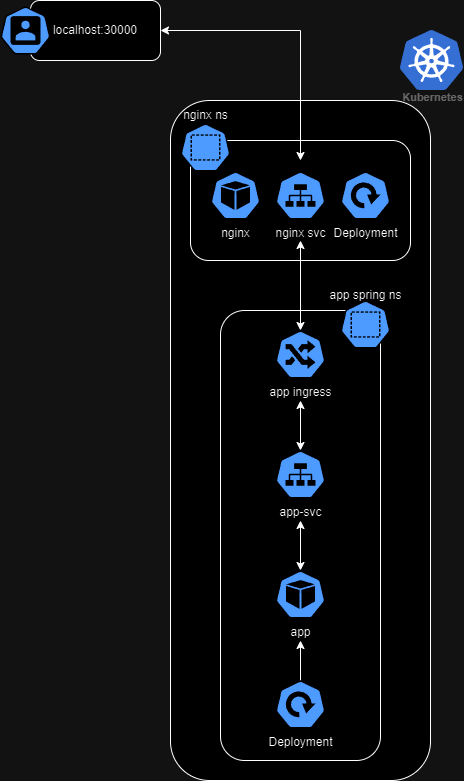

The diagram above was exported from draw.io. Its source (the exported page's mxGraphModel, read from the mxfile embedded in the PNG):
<mxGraphModel dx="1434" dy="790" grid="1" gridSize="10" guides="1" tooltips="1" connect="1" arrows="1" fold="1" page="1" pageScale="1" pageWidth="827" pageHeight="1169" math="0" shadow="0">
  <root>
    <mxCell id="0" />
    <mxCell id="1" parent="0" />
    <mxCell id="zcP-xC36GvBQI8QiWXYT-18" value="" style="rounded=1;whiteSpace=wrap;html=1;" parent="1" vertex="1">
      <mxGeometry x="330" y="190" width="260" height="680" as="geometry" />
    </mxCell>
    <mxCell id="zcP-xC36GvBQI8QiWXYT-14" value="" style="rounded=1;whiteSpace=wrap;html=1;" parent="1" vertex="1">
      <mxGeometry x="380" y="400" width="160" height="450" as="geometry" />
    </mxCell>
    <mxCell id="zcP-xC36GvBQI8QiWXYT-13" value="" style="rounded=1;whiteSpace=wrap;html=1;" parent="1" vertex="1">
      <mxGeometry x="350" y="230" width="220" height="120" as="geometry" />
    </mxCell>
    <mxCell id="zcP-xC36GvBQI8QiWXYT-7" value="localhost:30000" style="rounded=1;whiteSpace=wrap;html=1;" parent="1" vertex="1">
      <mxGeometry x="190" y="90" width="130" height="60" as="geometry" />
    </mxCell>
    <mxCell id="zcP-xC36GvBQI8QiWXYT-8" value="" style="endArrow=classic;startArrow=classic;html=1;rounded=0;entryX=1;entryY=0.5;entryDx=0;entryDy=0;" parent="1" target="zcP-xC36GvBQI8QiWXYT-7" edge="1">
      <mxGeometry width="50" height="50" relative="1" as="geometry">
        <mxPoint x="460" y="250" as="sourcePoint" />
        <mxPoint x="520" y="460" as="targetPoint" />
        <Array as="points">
          <mxPoint x="460" y="120" />
        </Array>
      </mxGeometry>
    </mxCell>
    <mxCell id="zcP-xC36GvBQI8QiWXYT-19" value="" style="endArrow=classic;html=1;rounded=0;exitX=0.5;exitY=0;exitDx=0;exitDy=0;exitPerimeter=0;" parent="1" source="zcP-xC36GvBQI8QiWXYT-32" edge="1">
      <mxGeometry width="50" height="50" relative="1" as="geometry">
        <mxPoint x="460" y="760" as="sourcePoint" />
        <mxPoint x="460" y="730" as="targetPoint" />
      </mxGeometry>
    </mxCell>
    <mxCell id="zcP-xC36GvBQI8QiWXYT-20" value="" style="endArrow=classic;startArrow=classic;html=1;rounded=0;exitX=0.5;exitY=0;exitDx=0;exitDy=0;exitPerimeter=0;" parent="1" source="zcP-xC36GvBQI8QiWXYT-31" edge="1">
      <mxGeometry width="50" height="50" relative="1" as="geometry">
        <mxPoint x="460" y="680" as="sourcePoint" />
        <mxPoint x="460" y="610" as="targetPoint" />
      </mxGeometry>
    </mxCell>
    <mxCell id="zcP-xC36GvBQI8QiWXYT-21" value="" style="endArrow=classic;startArrow=classic;html=1;rounded=0;entryX=0.5;entryY=1;entryDx=0;entryDy=0;exitX=0.5;exitY=0;exitDx=0;exitDy=0;exitPerimeter=0;" parent="1" source="zcP-xC36GvBQI8QiWXYT-30" edge="1">
      <mxGeometry width="50" height="50" relative="1" as="geometry">
        <mxPoint x="810" y="510" as="sourcePoint" />
        <mxPoint x="460" y="490" as="targetPoint" />
      </mxGeometry>
    </mxCell>
    <mxCell id="zcP-xC36GvBQI8QiWXYT-23" style="edgeStyle=orthogonalEdgeStyle;rounded=0;orthogonalLoop=1;jettySize=auto;html=1;exitX=0.5;exitY=1;exitDx=0;exitDy=0;" parent="1" source="zcP-xC36GvBQI8QiWXYT-14" target="zcP-xC36GvBQI8QiWXYT-14" edge="1">
      <mxGeometry relative="1" as="geometry" />
    </mxCell>
    <mxCell id="zcP-xC36GvBQI8QiWXYT-26" value="" style="endArrow=classic;startArrow=classic;html=1;rounded=0;entryX=0.5;entryY=1;entryDx=0;entryDy=0;exitX=0.5;exitY=0;exitDx=0;exitDy=0;exitPerimeter=0;" parent="1" source="zcP-xC36GvBQI8QiWXYT-33" edge="1">
      <mxGeometry width="50" height="50" relative="1" as="geometry">
        <mxPoint x="520" y="510" as="sourcePoint" />
        <mxPoint x="460" y="330" as="targetPoint" />
      </mxGeometry>
    </mxCell>
    <mxCell id="zcP-xC36GvBQI8QiWXYT-27" value="nginx ns" style="text;html=1;align=center;verticalAlign=middle;resizable=0;points=[];autosize=1;strokeColor=none;fillColor=none;" parent="1" vertex="1">
      <mxGeometry x="330" y="190" width="70" height="30" as="geometry" />
    </mxCell>
    <mxCell id="zcP-xC36GvBQI8QiWXYT-28" value="app spring ns" style="text;html=1;align=center;verticalAlign=middle;resizable=0;points=[];autosize=1;strokeColor=none;fillColor=none;" parent="1" vertex="1">
      <mxGeometry x="475" y="370" width="100" height="30" as="geometry" />
    </mxCell>
    <mxCell id="zcP-xC36GvBQI8QiWXYT-30" value="app-svc" style="sketch=0;html=1;dashed=0;whitespace=wrap;fillColor=#2875E2;strokeColor=#ffffff;points=[[0.005,0.63,0],[0.1,0.2,0],[0.9,0.2,0],[0.5,0,0],[0.995,0.63,0],[0.72,0.99,0],[0.5,1,0],[0.28,0.99,0]];verticalLabelPosition=bottom;align=center;verticalAlign=top;shape=mxgraph.kubernetes.icon;prIcon=svc" parent="1" vertex="1">
      <mxGeometry x="435" y="540" width="50" height="48" as="geometry" />
    </mxCell>
    <mxCell id="zcP-xC36GvBQI8QiWXYT-31" value="app" style="sketch=0;html=1;dashed=0;whitespace=wrap;fillColor=#2875E2;strokeColor=#ffffff;points=[[0.005,0.63,0],[0.1,0.2,0],[0.9,0.2,0],[0.5,0,0],[0.995,0.63,0],[0.72,0.99,0],[0.5,1,0],[0.28,0.99,0]];verticalLabelPosition=bottom;align=center;verticalAlign=top;shape=mxgraph.kubernetes.icon;prIcon=pod" parent="1" vertex="1">
      <mxGeometry x="435" y="660" width="50" height="48" as="geometry" />
    </mxCell>
    <mxCell id="zcP-xC36GvBQI8QiWXYT-32" value="Deployment" style="sketch=0;html=1;dashed=0;whitespace=wrap;fillColor=#2875E2;strokeColor=#ffffff;points=[[0.005,0.63,0],[0.1,0.2,0],[0.9,0.2,0],[0.5,0,0],[0.995,0.63,0],[0.72,0.99,0],[0.5,1,0],[0.28,0.99,0]];verticalLabelPosition=bottom;align=center;verticalAlign=top;shape=mxgraph.kubernetes.icon;prIcon=deploy" parent="1" vertex="1">
      <mxGeometry x="435" y="770" width="50" height="48" as="geometry" />
    </mxCell>
    <mxCell id="zcP-xC36GvBQI8QiWXYT-33" value="app ingress" style="sketch=0;html=1;dashed=0;whitespace=wrap;fillColor=#2875E2;strokeColor=#ffffff;points=[[0.005,0.63,0],[0.1,0.2,0],[0.9,0.2,0],[0.5,0,0],[0.995,0.63,0],[0.72,0.99,0],[0.5,1,0],[0.28,0.99,0]];verticalLabelPosition=bottom;align=center;verticalAlign=top;shape=mxgraph.kubernetes.icon;prIcon=ing" parent="1" vertex="1">
      <mxGeometry x="435" y="420" width="50" height="48" as="geometry" />
    </mxCell>
    <mxCell id="zcP-xC36GvBQI8QiWXYT-34" value="" style="sketch=0;html=1;dashed=0;whitespace=wrap;fillColor=#2875E2;strokeColor=#ffffff;points=[[0.005,0.63,0],[0.1,0.2,0],[0.9,0.2,0],[0.5,0,0],[0.995,0.63,0],[0.72,0.99,0],[0.5,1,0],[0.28,0.99,0]];verticalLabelPosition=bottom;align=center;verticalAlign=top;shape=mxgraph.kubernetes.icon;prIcon=ns" parent="1" vertex="1">
      <mxGeometry x="500" y="390" width="50" height="48" as="geometry" />
    </mxCell>
    <mxCell id="zcP-xC36GvBQI8QiWXYT-36" value="" style="sketch=0;html=1;dashed=0;whitespace=wrap;fillColor=#2875E2;strokeColor=#ffffff;points=[[0.005,0.63,0],[0.1,0.2,0],[0.9,0.2,0],[0.5,0,0],[0.995,0.63,0],[0.72,0.99,0],[0.5,1,0],[0.28,0.99,0]];verticalLabelPosition=bottom;align=center;verticalAlign=top;shape=mxgraph.kubernetes.icon;prIcon=ns" parent="1" vertex="1">
      <mxGeometry x="340" y="213" width="50" height="48" as="geometry" />
    </mxCell>
    <mxCell id="zcP-xC36GvBQI8QiWXYT-37" value="nginx svc" style="sketch=0;html=1;dashed=0;whitespace=wrap;fillColor=#2875E2;strokeColor=#ffffff;points=[[0.005,0.63,0],[0.1,0.2,0],[0.9,0.2,0],[0.5,0,0],[0.995,0.63,0],[0.72,0.99,0],[0.5,1,0],[0.28,0.99,0]];verticalLabelPosition=bottom;align=center;verticalAlign=top;shape=mxgraph.kubernetes.icon;prIcon=svc" parent="1" vertex="1">
      <mxGeometry x="435" y="261" width="50" height="48" as="geometry" />
    </mxCell>
    <mxCell id="zcP-xC36GvBQI8QiWXYT-38" value="" style="sketch=0;html=1;dashed=0;whitespace=wrap;fillColor=#2875E2;strokeColor=#ffffff;points=[[0.005,0.63,0],[0.1,0.2,0],[0.9,0.2,0],[0.5,0,0],[0.995,0.63,0],[0.72,0.99,0],[0.5,1,0],[0.28,0.99,0]];verticalLabelPosition=bottom;align=center;verticalAlign=top;shape=mxgraph.kubernetes.icon;prIcon=user" parent="1" vertex="1">
      <mxGeometry x="160" y="96" width="50" height="48" as="geometry" />
    </mxCell>
    <mxCell id="zcP-xC36GvBQI8QiWXYT-39" value="Kubernetes" style="sketch=0;html=1;verticalAlign=top;labelPosition=center;verticalLabelPosition=bottom;align=center;spacingTop=-6;fontSize=11;fontStyle=1;fontColor=#999999;shape=image;aspect=fixed;imageAspect=0;image=data:image/svg+xml,(base64 omitted: 7556 chars);" parent="1" vertex="1">
      <mxGeometry x="560" y="120" width="63" height="60" as="geometry" />
    </mxCell>
    <mxCell id="zcP-xC36GvBQI8QiWXYT-41" value="Deployment" style="sketch=0;html=1;dashed=0;whitespace=wrap;fillColor=#2875E2;strokeColor=#ffffff;points=[[0.005,0.63,0],[0.1,0.2,0],[0.9,0.2,0],[0.5,0,0],[0.995,0.63,0],[0.72,0.99,0],[0.5,1,0],[0.28,0.99,0]];verticalLabelPosition=bottom;align=center;verticalAlign=top;shape=mxgraph.kubernetes.icon;prIcon=deploy" parent="1" vertex="1">
      <mxGeometry x="500" y="261" width="50" height="48" as="geometry" />
    </mxCell>
    <mxCell id="zcP-xC36GvBQI8QiWXYT-42" value="nginx" style="sketch=0;html=1;dashed=0;whitespace=wrap;fillColor=#2875E2;strokeColor=#ffffff;points=[[0.005,0.63,0],[0.1,0.2,0],[0.9,0.2,0],[0.5,0,0],[0.995,0.63,0],[0.72,0.99,0],[0.5,1,0],[0.28,0.99,0]];verticalLabelPosition=bottom;align=center;verticalAlign=top;shape=mxgraph.kubernetes.icon;prIcon=pod" parent="1" vertex="1">
      <mxGeometry x="370" y="261" width="50" height="48" as="geometry" />
    </mxCell>
  </root>
</mxGraphModel>